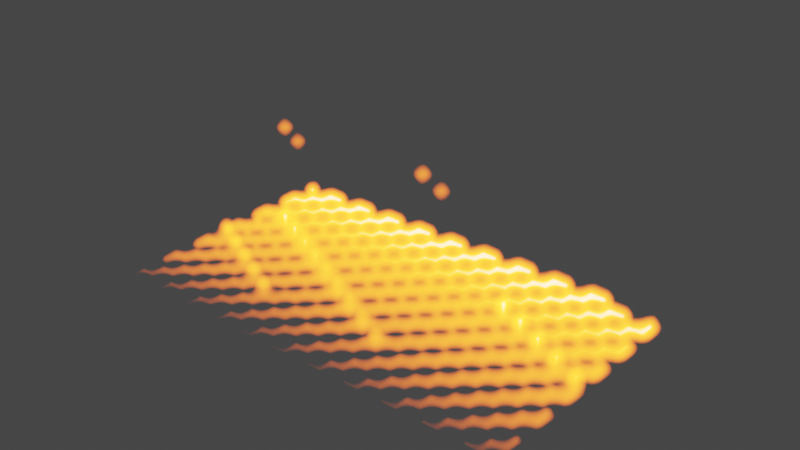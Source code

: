 # Source: Explosion4.blend  (saved by Blender 2.83.18; exported with 4.5.12 LTS)
import bpy
from mathutils import Matrix  # noqa: F401  (used for matrix-valued properties, if any)

bpy.ops.wm.read_factory_settings(use_empty=True)
scene = bpy.context.scene
scene.name = 'Scene'

# ---- collections
col_collection = bpy.data.collections.new('Collection'); scene.collection.children.link(col_collection)

# ---- materials (node trees are filled in below, after node groups)
mat_material = bpy.data.materials.new('Material')
mat_smoke_domain_material = bpy.data.materials.new('Smoke Domain Material')

# ---- material node trees
mat_material.use_nodes = True; mat_material.node_tree.nodes.clear()
_N = mat_material.node_tree.nodes; _L = mat_material.node_tree.links
n0 = _N.new('ShaderNodeOutputMaterial'); n0.name = 'Material Output'; n0.location = (300, 300)
n1 = _N.new('ShaderNodeBsdfDiffuse'); n1.name = 'Diffuse BSDF'; n1.location = (10, 300)
n1.inputs[0].default_value = (0.2176, 0.09269, 0.02486, 1.0)
n1.inputs[1].default_value = 0.5
_L.new(n1.outputs[0], n0.inputs[0])
n0.is_active_output = True
mat_smoke_domain_material.use_nodes = True; mat_smoke_domain_material.node_tree.nodes.clear()
_N = mat_smoke_domain_material.node_tree.nodes; _L = mat_smoke_domain_material.node_tree.links
n0 = _N.new('ShaderNodeAttribute'); n0.name = 'Attribute'; n0.location = (-1341, -348)
n1 = _N.new('ShaderNodeAttribute'); n1.name = 'Attribute.001'; n1.location = (209, -74)
n1.attribute_name = 'heat'
n2 = _N.new('ShaderNodeOutputMaterial'); n2.name = 'Material Output'; n2.location = (1268, 180)
n3 = _N.new('ShaderNodeVolumeInfo'); n3.name = 'Volume Info'; n3.location = (5, 352)
n4 = _N.new('ShaderNodeValToRGB'); n4.name = 'ColorRamp.001'; n4.location = (226, 519)
n4.color_ramp.interpolation = 'EASE'
while len(n4.color_ramp.elements) > 1: n4.color_ramp.elements.remove(n4.color_ramp.elements[-1])
n4.color_ramp.elements[0].position = 0.03627; n4.color_ramp.elements[0].color = (0.03976, 0.03976, 0.03976, 1.0)
_e = n4.color_ramp.elements.new(0.3549); _e.color = (0.1488, 0.09916, 0.05992, 1.0)
_e = n4.color_ramp.elements.new(0.7668); _e.color = (0.8595, 0.7093, 0.5076, 1.0)
n5 = _N.new('ShaderNodeVolumePrincipled'); n5.name = 'Principled Volume'; n5.location = (919, 314)
n5.inputs[3].default_value = ''
n5.inputs[6].default_value = 10.0
n6 = _N.new('ShaderNodeMath'); n6.name = 'Math'; n6.location = (572, 282)
n6.operation = 'MULTIPLY'
n6.inputs[1].default_value = 90.0
n6.inputs[2].default_value = 0.0
n7 = _N.new('ShaderNodeValToRGB'); n7.name = 'ColorRamp'; n7.location = (221, 247)
while len(n7.color_ramp.elements) > 1: n7.color_ramp.elements.remove(n7.color_ramp.elements[-1])
n7.color_ramp.elements[0].position = 0.2202; n7.color_ramp.elements[0].color = (0.0, 0.0, 0.0, 1.0)
_e = n7.color_ramp.elements.new(0.7383); _e.color = (1.0, 1.0, 1.0, 1.0)
n8 = _N.new('ShaderNodeValToRGB'); n8.name = 'ColorRamp.002'; n8.location = (492, -25)
while len(n8.color_ramp.elements) > 1: n8.color_ramp.elements.remove(n8.color_ramp.elements[-1])
n8.color_ramp.elements[0].position = 0.2165; n8.color_ramp.elements[0].color = (0.0, 0.0, 0.0, 1.0)
_e = n8.color_ramp.elements.new(0.6775); _e.color = (0.9659, 0.1235, 0.0, 1.0)
_e = n8.color_ramp.elements.new(0.7921); _e.color = (0.9829, 0.4002, 0.005011, 1.0)
_e = n8.color_ramp.elements.new(0.9171); _e.color = (1.0, 0.8558, 0.4992, 1.0)
_L.new(n5.outputs[0], n2.inputs[1])
_L.new(n3.outputs[1], n7.inputs[0])
_L.new(n7.outputs[0], n6.inputs[0])
_L.new(n6.outputs[0], n5.inputs[2])
_L.new(n3.outputs[1], n4.inputs[0])
_L.new(n1.outputs[0], n8.inputs[0])
_L.new(n8.outputs[0], n5.inputs[7])
_L.new(n4.outputs[0], n5.inputs[0])
n2.is_active_output = True

# ---- world
world_world = bpy.data.worlds.new('World'); scene.world = world_world
world_world.use_nodes = True; world_world.node_tree.nodes.clear()
_N = world_world.node_tree.nodes; _L = world_world.node_tree.links
n0 = _N.new('ShaderNodeOutputWorld'); n0.name = 'World Output'; n0.location = (329, 298)
n1 = _N.new('ShaderNodeBackground'); n1.name = 'Background'; n1.location = (5, 298)
n1.inputs[0].default_value = (0.05088, 0.05088, 0.05088, 1.0)
_L.new(n1.outputs[0], n0.inputs[0])
n0.is_active_output = True
world_world.color = (0.05088, 0.05088, 0.05088)
world_world.use_sun_shadow = False
world_world.sun_shadow_jitter_overblur = 0.0

# ---- cameras
cam_camera_001 = bpy.data.cameras.new('Camera.001')
cam_camera_001.clip_end = 100.0
cam_camera_001.lens = 35.0
cam_camera_001.ortho_scale = 7.314

# ---- lights
light_sun = bpy.data.lights.new('Sun', 'SUN')
light_sun.transmission_factor = 0.0
light_sun.shadow_soft_size = 0.125
light_sun_001 = bpy.data.lights.new('Sun.001', 'SUN')
light_sun_001.color = (0.2046, 0.4557, 1.0)
light_sun_001.transmission_factor = 0.0
light_sun_001.shadow_soft_size = 0.125

# ---- meshes
me_plane = bpy.data.meshes.new('Plane')
me_plane.from_pydata([(-1.0, -1.0, 0.0), (1.0, -1.0, 0.0), (-1.0, 1.0, 0.0), (1.0, 1.0, 0.0)], [], [(0, 1, 3, 2)])
_uv = me_plane.uv_layers.new(name='UVMap')
_uv.uv.foreach_set('vector', [0.0, 0.0, 1.0, 0.0, 1.0, 1.0, 0.0, 1.0])
me_plane.materials.append(mat_material)
me_plane.use_remesh_fix_poles = True
me_plane.use_remesh_preserve_attributes = False
me_plane.use_mirror_vertex_groups = False
me_plane.update()
me_icosphere = bpy.data.meshes.new('Icosphere')
me_icosphere.from_pydata([(0.0, 0.0, -1.0), (0.7236, -0.5257, -0.4472), (-0.2764, -0.8506, -0.4472), (-0.8944, 0.0, -0.4472), (-0.2764, 0.8506, -0.4472), (0.7236, 0.5257, -0.4472), (0.2764, -0.8506, 0.4472), (-0.7236, -0.5257, 0.4472), (-0.7236, 0.5257, 0.4472), (0.2764, 0.8506, 0.4472), (0.8944, 0.0, 0.4472), (0.0, 0.0, 1.0), (-0.1625, -0.5, -0.8507), (0.4253, -0.309, -0.8507), (0.2629, -0.809, -0.5257), (0.8506, 0.0, -0.5257), (0.4253, 0.309, -0.8507), (-0.5257, 0.0, -0.8507), (-0.6882, -0.5, -0.5257), (-0.1625, 0.5, -0.8507), (-0.6882, 0.5, -0.5257), (0.2629, 0.809, -0.5257), (0.9511, -0.309, 0.0), (0.9511, 0.309, 0.0), (0.0, -1.0, 0.0), (0.5878, -0.809, 0.0), (-0.9511, -0.309, 0.0), (-0.5878, -0.809, 0.0), (-0.5878, 0.809, 0.0), (-0.9511, 0.309, 0.0), (0.5878, 0.809, 0.0), (0.0, 1.0, 0.0), (0.6882, -0.5, 0.5257), (-0.2629, -0.809, 0.5257), (-0.8506, 0.0, 0.5257), (-0.2629, 0.809, 0.5257), (0.6882, 0.5, 0.5257), (0.1625, -0.5, 0.8507), (0.5257, 0.0, 0.8507), (-0.4253, -0.309, 0.8507), (-0.4253, 0.309, 0.8507), (0.1625, 0.5, 0.8507)], [], [(0, 13, 12), (1, 13, 15), (0, 12, 17), (0, 17, 19), (0, 19, 16), (1, 15, 22), (2, 14, 24), (3, 18, 26), (4, 20, 28), (5, 21, 30), (1, 22, 25), (2, 24, 27), (3, 26, 29), (4, 28, 31), (5, 30, 23), (6, 32, 37), (7, 33, 39), (8, 34, 40), (9, 35, 41), (10, 36, 38), (38, 41, 11), (38, 36, 41), (36, 9, 41), (41, 40, 11), (41, 35, 40), (35, 8, 40), (40, 39, 11), (40, 34, 39), (34, 7, 39), (39, 37, 11), (39, 33, 37), (33, 6, 37), (37, 38, 11), (37, 32, 38), (32, 10, 38), (23, 36, 10), (23, 30, 36), (30, 9, 36), (31, 35, 9), (31, 28, 35), (28, 8, 35), (29, 34, 8), (29, 26, 34), (26, 7, 34), (27, 33, 7), (27, 24, 33), (24, 6, 33), (25, 32, 6), (25, 22, 32), (22, 10, 32), (30, 31, 9), (30, 21, 31), (21, 4, 31), (28, 29, 8), (28, 20, 29), (20, 3, 29), (26, 27, 7), (26, 18, 27), (18, 2, 27), (24, 25, 6), (24, 14, 25), (14, 1, 25), (22, 23, 10), (22, 15, 23), (15, 5, 23), (16, 21, 5), (16, 19, 21), (19, 4, 21), (19, 20, 4), (19, 17, 20), (17, 3, 20), (17, 18, 3), (17, 12, 18), (12, 2, 18), (15, 16, 5), (15, 13, 16), (13, 0, 16), (12, 14, 2), (12, 13, 14), (13, 1, 14)])
_uv = me_icosphere.uv_layers.new(name='UVMap')
_uv.uv.foreach_set('vector', [0.8182, 0.0, 0.7727, 0.07873, 0.8636, 0.07873, 0.7273, 0.1575, 0.6818, 0.07873, 0.6364, 0.1575, 0.09091, 0.0, 0.04545, 0.07873, 0.1364, 0.07873, 0.2727, 0.0, 0.2273, 0.07873, 0.3182, 0.07873, 0.4545, 0.0, 0.4091, 0.07873, 0.5, 0.07873, 0.7273, 0.1575, 0.6364, 0.1575, 0.6818, 0.2362, 0.9091, 0.1575, 0.8182, 0.1575, 0.8636, 0.2362, 0.1818, 0.1575, 0.09091, 0.1575, 0.1364, 0.2362, 0.3636, 0.1575, 0.2727, 0.1575, 0.3182, 0.2362, 0.5455, 0.1575, 0.4545, 0.1575, 0.5, 0.2362, 0.7273, 0.1575, 0.6818, 0.2362, 0.7727, 0.2362, 0.9091, 0.1575, 0.8636, 0.2362, 0.9545, 0.2362, 0.1818, 0.1575, 0.1364, 0.2362, 0.2273, 0.2362, 0.3636, 0.1575, 0.3182, 0.2362, 0.4091, 0.2362, 0.5455, 0.1575, 0.5, 0.2362, 0.5909, 0.2362, 0.8182, 0.3149, 0.7273, 0.3149, 0.7727, 0.3937, 1.0, 0.3149, 0.9091, 0.3149, 0.9545, 0.3937, 0.2727, 0.3149, 0.1818, 0.3149, 0.2273, 0.3937, 0.4545, 0.3149, 0.3636, 0.3149, 0.4091, 0.3937, 0.6364, 0.3149, 0.5455, 0.3149, 0.5909, 0.3937, 0.5909, 0.3937, 0.5, 0.3937, 0.5455, 0.4724, 0.5909, 0.3937, 0.5455, 0.3149, 0.5, 0.3937, 0.5455, 0.3149, 0.4545, 0.3149, 0.5, 0.3937, 0.4091, 0.3937, 0.3182, 0.3937, 0.3636, 0.4724, 0.4091, 0.3937, 0.3636, 0.3149, 0.3182, 0.3937, 0.3636, 0.3149, 0.2727, 0.3149, 0.3182, 0.3937, 0.2273, 0.3937, 0.1364, 0.3937, 0.1818, 0.4724, 0.2273, 0.3937, 0.1818, 0.3149, 0.1364, 0.3937, 0.1818, 0.3149, 0.09091, 0.3149, 0.1364, 0.3937, 0.9545, 0.3937, 0.8636, 0.3937, 0.9091, 0.4724, 0.9545, 0.3937, 0.9091, 0.3149, 0.8636, 0.3937, 0.9091, 0.3149, 0.8182, 0.3149, 0.8636, 0.3937, 0.7727, 0.3937, 0.6818, 0.3937, 0.7273, 0.4724, 0.7727, 0.3937, 0.7273, 0.3149, 0.6818, 0.3937, 0.7273, 0.3149, 0.6364, 0.3149, 0.6818, 0.3937, 0.5909, 0.2362, 0.5455, 0.3149, 0.6364, 0.3149, 0.5909, 0.2362, 0.5, 0.2362, 0.5455, 0.3149, 0.5, 0.2362, 0.4545, 0.3149, 0.5455, 0.3149, 0.4091, 0.2362, 0.3636, 0.3149, 0.4545, 0.3149, 0.4091, 0.2362, 0.3182, 0.2362, 0.3636, 0.3149, 0.3182, 0.2362, 0.2727, 0.3149, 0.3636, 0.3149, 0.2273, 0.2362, 0.1818, 0.3149, 0.2727, 0.3149, 0.2273, 0.2362, 0.1364, 0.2362, 0.1818, 0.3149, 0.1364, 0.2362, 0.09091, 0.3149, 0.1818, 0.3149, 0.9545, 0.2362, 0.9091, 0.3149, 1.0, 0.3149, 0.9545, 0.2362, 0.8636, 0.2362, 0.9091, 0.3149, 0.8636, 0.2362, 0.8182, 0.3149, 0.9091, 0.3149, 0.7727, 0.2362, 0.7273, 0.3149, 0.8182, 0.3149, 0.7727, 0.2362, 0.6818, 0.2362, 0.7273, 0.3149, 0.6818, 0.2362, 0.6364, 0.3149, 0.7273, 0.3149, 0.5, 0.2362, 0.4091, 0.2362, 0.4545, 0.3149, 0.5, 0.2362, 0.4545, 0.1575, 0.4091, 0.2362, 0.4545, 0.1575, 0.3636, 0.1575, 0.4091, 0.2362, 0.3182, 0.2362, 0.2273, 0.2362, 0.2727, 0.3149, 0.3182, 0.2362, 0.2727, 0.1575, 0.2273, 0.2362, 0.2727, 0.1575, 0.1818, 0.1575, 0.2273, 0.2362, 0.1364, 0.2362, 0.04545, 0.2362, 0.09091, 0.3149, 0.1364, 0.2362, 0.09091, 0.1575, 0.04545, 0.2362, 0.09091, 0.1575, 0.0, 0.1575, 0.04545, 0.2362, 0.8636, 0.2362, 0.7727, 0.2362, 0.8182, 0.3149, 0.8636, 0.2362, 0.8182, 0.1575, 0.7727, 0.2362, 0.8182, 0.1575, 0.7273, 0.1575, 0.7727, 0.2362, 0.6818, 0.2362, 0.5909, 0.2362, 0.6364, 0.3149, 0.6818, 0.2362, 0.6364, 0.1575, 0.5909, 0.2362, 0.6364, 0.1575, 0.5455, 0.1575, 0.5909, 0.2362, 0.5, 0.07873, 0.4545, 0.1575, 0.5455, 0.1575, 0.5, 0.07873, 0.4091, 0.07873, 0.4545, 0.1575, 0.4091, 0.07873, 0.3636, 0.1575, 0.4545, 0.1575, 0.3182, 0.07873, 0.2727, 0.1575, 0.3636, 0.1575, 0.3182, 0.07873, 0.2273, 0.07873, 0.2727, 0.1575, 0.2273, 0.07873, 0.1818, 0.1575, 0.2727, 0.1575, 0.1364, 0.07873, 0.09091, 0.1575, 0.1818, 0.1575, 0.1364, 0.07873, 0.04545, 0.07873, 0.09091, 0.1575, 0.04545, 0.07873, 0.0, 0.1575, 0.09091, 0.1575, 0.6364, 0.1575, 0.5909, 0.07873, 0.5455, 0.1575, 0.6364, 0.1575, 0.6818, 0.07873, 0.5909, 0.07873, 0.6818, 0.07873, 0.6364, 0.0, 0.5909, 0.07873, 0.8636, 0.07873, 0.8182, 0.1575, 0.9091, 0.1575, 0.8636, 0.07873, 0.7727, 0.07873, 0.8182, 0.1575, 0.7727, 0.07873, 0.7273, 0.1575, 0.8182, 0.1575])
me_icosphere.use_remesh_fix_poles = True
me_icosphere.use_remesh_preserve_attributes = False
me_icosphere.use_mirror_vertex_groups = False
me_icosphere.update()
me_plane_001 = bpy.data.meshes.new('Plane.001')
me_plane_001.from_pydata([(-1.0, -1.0, 1.061), (1.0, -1.0, 1.061), (-1.0, 1.0, 1.061), (1.0, 1.0, 1.061)], [], [(0, 1, 3, 2)])
_uv = me_plane_001.uv_layers.new(name='UVMap')
_uv.uv.foreach_set('vector', [0.0, 0.0, 1.0, 0.0, 1.0, 1.0, 0.0, 1.0])
me_plane_001.use_remesh_fix_poles = True
me_plane_001.use_remesh_preserve_attributes = False
me_plane_001.use_mirror_vertex_groups = False
me_plane_001.update()
me_cube_001 = bpy.data.meshes.new('Cube.001')
me_cube_001.from_pydata([(-1.0, -1.0, -1.0), (-1.0, -1.0, 1.0), (-1.0, 1.0, -1.0), (-1.0, 1.0, 1.0), (1.0, -1.0, -1.0), (1.0, -1.0, 1.0), (1.0, 1.0, -1.0), (1.0, 1.0, 1.0)], [], [(0, 1, 3, 2), (2, 3, 7, 6), (6, 7, 5, 4), (4, 5, 1, 0), (2, 6, 4, 0), (7, 3, 1, 5)])
_uv = me_cube_001.uv_layers.new(name='UVMap')
_uv.uv.foreach_set('vector', [0.375, 0.0, 0.625, 0.0, 0.625, 0.25, 0.375, 0.25, 0.375, 0.25, 0.625, 0.25, 0.625, 0.5, 0.375, 0.5, 0.375, 0.5, 0.625, 0.5, 0.625, 0.75, 0.375, 0.75, 0.375, 0.75, 0.625, 0.75, 0.625, 1.0, 0.375, 1.0, 0.125, 0.5, 0.375, 0.5, 0.375, 0.75, 0.125, 0.75, 0.625, 0.5, 0.875, 0.5, 0.875, 0.75, 0.625, 0.75])
me_cube_001.materials.append(mat_smoke_domain_material)
me_cube_001.use_remesh_fix_poles = True
me_cube_001.use_remesh_preserve_attributes = False
me_cube_001.use_mirror_vertex_groups = False
me_cube_001.update()
me_plane_003 = bpy.data.meshes.new('Plane.003')
me_plane_003.from_pydata([(-1.0, -1.0, 1.061), (1.0, -1.0, 1.061), (-1.0, 1.0, 1.061), (1.0, 1.0, 1.061)], [], [(0, 1, 3, 2)])
_uv = me_plane_003.uv_layers.new(name='UVMap')
_uv.uv.foreach_set('vector', [0.0, 0.0, 1.0, 0.0, 1.0, 1.0, 0.0, 1.0])
me_plane_003.use_remesh_fix_poles = True
me_plane_003.use_remesh_preserve_attributes = False
me_plane_003.use_mirror_vertex_groups = False
me_plane_003.update()
me_cylinder = bpy.data.meshes.new('Cylinder')
me_cylinder.from_pydata([(0.0, 1.0, -1.0), (-3.952e-07, 0.003258, 18.71), (0.1951, 0.9808, -1.0), (0.0006355, 0.003196, 18.71), (0.3827, 0.9239, -1.0), (0.001247, 0.00301, 18.71), (0.5556, 0.8315, -1.0), (0.00181, 0.002709, 18.71), (0.7071, 0.7071, -1.0), (0.002304, 0.002304, 18.71), (0.8315, 0.5556, -1.0), (0.002709, 0.00181, 18.71), (0.9239, 0.3827, -1.0), (0.00301, 0.001247, 18.71), (0.9808, 0.1951, -1.0), (0.003196, 0.0006356, 18.71), (1.0, 7.55e-08, -1.0), (0.003258, -2.046e-07, 18.71), (0.9808, -0.1951, -1.0), (0.003196, -0.0006356, 18.71), (0.9239, -0.3827, -1.0), (0.00301, -0.001247, 18.71), (0.8315, -0.5556, -1.0), (0.002709, -0.00181, 18.71), (0.7071, -0.7071, -1.0), (0.002304, -0.002304, 18.71), (0.5556, -0.8315, -1.0), (0.00181, -0.002709, 18.71), (0.3827, -0.9239, -1.0), (0.001247, -0.00301, 18.71), (0.1951, -0.9808, -1.0), (0.0006358, -0.003196, 18.71), (-3.258e-07, -1.0, -1.0), (4.618e-08, -0.003258, 18.71), (-0.1951, -0.9808, -1.0), (-0.0006356, -0.003196, 18.71), (-0.3827, -0.9239, -1.0), (-0.001247, -0.00301, 18.71), (-0.5556, -0.8315, -1.0), (-0.00181, -0.002709, 18.71), (-0.7071, -0.7071, -1.0), (-0.002304, -0.002304, 18.71), (-0.8315, -0.5556, -1.0), (-0.002709, -0.00181, 18.71), (-0.9239, -0.3827, -1.0), (-0.00301, -0.001247, 18.71), (-0.9808, -0.1951, -1.0), (-0.003196, -0.0006356, 18.71), (-1.0, 9.656e-07, -1.0), (-0.003258, 9.693e-08, 18.71), (-0.9808, 0.1951, -1.0), (-0.003196, 0.0006357, 18.71), (-0.9239, 0.3827, -1.0), (-0.00301, 0.001247, 18.71), (-0.8315, 0.5556, -1.0), (-0.002709, 0.00181, 18.71), (-0.7071, 0.7071, -1.0), (-0.002304, 0.002304, 18.71), (-0.5556, 0.8315, -1.0), (-0.00181, 0.002709, 18.71), (-0.3827, 0.9239, -1.0), (-0.001247, 0.00301, 18.71), (-0.1951, 0.9808, -1.0), (-0.0006351, 0.003196, 18.71), (0.1951, 0.9808, 1.0), (0.0, 1.0, 1.0), (0.3827, 0.9239, 1.0), (0.5556, 0.8315, 1.0), (0.7071, 0.7071, 1.0), (0.8315, 0.5556, 1.0), (0.9239, 0.3827, 1.0), (0.9808, 0.1951, 1.0), (1.0, 7.55e-08, 1.0), (0.9808, -0.1951, 1.0), (0.9239, -0.3827, 1.0), (0.8315, -0.5556, 1.0), (0.7071, -0.7071, 1.0), (0.5556, -0.8315, 1.0), (0.3827, -0.9239, 1.0), (0.1951, -0.9808, 1.0), (-3.258e-07, -1.0, 1.0), (-0.1951, -0.9808, 1.0), (-0.3827, -0.9239, 1.0), (-0.5556, -0.8315, 1.0), (-0.7071, -0.7071, 1.0), (-0.8315, -0.5556, 1.0), (-0.9239, -0.3827, 1.0), (-0.9808, -0.1951, 1.0), (-1.0, 9.656e-07, 1.0), (-0.9808, 0.1951, 1.0), (-0.9239, 0.3827, 1.0), (-0.8315, 0.5556, 1.0), (-0.7071, 0.7071, 1.0), (-0.5556, 0.8315, 1.0), (-0.3827, 0.9239, 1.0), (-0.1951, 0.9808, 1.0), (0.09493, 0.4772, 3.933), (-1.96e-07, 0.4866, 3.933), (0.1862, 0.4495, 3.933), (0.2703, 0.4046, 3.933), (0.3441, 0.3441, 3.933), (0.4046, 0.2703, 3.933), (0.4495, 0.1862, 3.933), (0.4772, 0.09493, 3.933), (0.4866, -3.301e-09, 3.933), (0.4772, -0.09492, 3.933), (0.4495, -0.1862, 3.933), (0.4046, -0.2703, 3.933), (0.3441, -0.3441, 3.933), (0.2703, -0.4046, 3.933), (0.1862, -0.4495, 3.933), (0.09492, -0.4772, 3.933), (-1.682e-07, -0.4866, 3.933), (-0.09493, -0.4772, 3.933), (-0.1862, -0.4495, 3.933), (-0.2703, -0.4046, 3.933), (-0.3441, -0.3441, 3.933), (-0.4046, -0.2703, 3.933), (-0.4495, -0.1862, 3.933), (-0.4772, -0.09492, 3.933), (-0.4866, 4.966e-07, 3.933), (-0.4772, 0.09493, 3.933), (-0.4495, 0.1862, 3.933), (-0.4046, 0.2703, 3.933), (-0.3441, 0.3441, 3.933), (-0.2703, 0.4046, 3.933), (-0.1862, 0.4495, 3.933), (-0.09492, 0.4772, 3.933), (0.0615, 0.3092, 9.392), (-2.429e-07, 0.3152, 9.392), (0.1206, 0.2912, 9.392), (0.1751, 0.2621, 9.392), (0.2229, 0.2229, 9.392), (0.2621, 0.1751, 9.392), (0.2912, 0.1206, 9.392), (0.3092, 0.0615, 9.392), (0.3152, -5.141e-08, 9.392), (0.3092, -0.0615, 9.392), (0.2912, -0.1206, 9.392), (0.2621, -0.1751, 9.392), (0.2229, -0.2229, 9.392), (0.1751, -0.2621, 9.392), (0.1206, -0.2912, 9.392), (0.0615, -0.3092, 9.392), (-1.073e-07, -0.3152, 9.392), (-0.0615, -0.3092, 9.392), (-0.1206, -0.2912, 9.392), (-0.1751, -0.2621, 9.392), (-0.2229, -0.2229, 9.392), (-0.2621, -0.1751, 9.392), (-0.2912, -0.1206, 9.392), (-0.3092, -0.0615, 9.392), (-0.3152, 3.254e-07, 9.392), (-0.3092, 0.0615, 9.392), (-0.2912, 0.1206, 9.392), (-0.2621, 0.1751, 9.392), (-0.2229, 0.2229, 9.392), (-0.1751, 0.2621, 9.392), (-0.1206, 0.2912, 9.392), (-0.0615, 0.3092, 9.392), (0.02884, 0.145, 13.25), (-3.206e-07, 0.1478, 13.25), (0.05657, 0.1366, 13.25), (0.08212, 0.1229, 13.25), (0.1045, 0.1045, 13.25), (0.1229, 0.08212, 13.25), (0.1366, 0.05657, 13.25), (0.145, 0.02884, 13.25), (0.1478, -1.116e-07, 13.25), (0.145, -0.02884, 13.25), (0.1366, -0.05657, 13.25), (0.1229, -0.08212, 13.25), (0.1045, -0.1045, 13.25), (0.08212, -0.1229, 13.25), (0.05657, -0.1366, 13.25), (0.02884, -0.145, 13.25), (-9.552e-09, -0.1478, 13.25), (-0.02884, -0.145, 13.25), (-0.05657, -0.1366, 13.25), (-0.08212, -0.1229, 13.25), (-0.1045, -0.1045, 13.25), (-0.1229, -0.08212, 13.25), (-0.1366, -0.05657, 13.25), (-0.145, -0.02884, 13.25), (-0.1478, 1.581e-07, 13.25), (-0.145, 0.02884, 13.25), (-0.1366, 0.05657, 13.25), (-0.1229, 0.08212, 13.25), (-0.1045, 0.1045, 13.25), (-0.08212, 0.1229, 13.25), (-0.05657, 0.1366, 13.25), (-0.02884, 0.145, 13.25)], [], [(0, 65, 64, 2), (2, 64, 66, 4), (4, 66, 67, 6), (6, 67, 68, 8), (8, 68, 69, 10), (10, 69, 70, 12), (12, 70, 71, 14), (14, 71, 72, 16), (16, 72, 73, 18), (18, 73, 74, 20), (20, 74, 75, 22), (22, 75, 76, 24), (24, 76, 77, 26), (26, 77, 78, 28), (28, 78, 79, 30), (30, 79, 80, 32), (32, 80, 81, 34), (34, 81, 82, 36), (36, 82, 83, 38), (38, 83, 84, 40), (40, 84, 85, 42), (42, 85, 86, 44), (44, 86, 87, 46), (46, 87, 88, 48), (48, 88, 89, 50), (50, 89, 90, 52), (52, 90, 91, 54), (54, 91, 92, 56), (56, 92, 93, 58), (58, 93, 94, 60), (3, 1, 63, 61, 59, 57, 55, 53, 51, 49, 47, 45, 43, 41, 39, 37, 35, 33, 31, 29, 27, 25, 23, 21, 19, 17, 15, 13, 11, 9, 7, 5), (60, 94, 95, 62), (62, 95, 65, 0), (0, 2, 4, 6, 8, 10, 12, 14, 16, 18, 20, 22, 24, 26, 28, 30, 32, 34, 36, 38, 40, 42, 44, 46, 48, 50, 52, 54, 56, 58, 60, 62), (97, 96, 64, 65), (96, 98, 66, 64), (98, 99, 67, 66), (99, 100, 68, 67), (100, 101, 69, 68), (101, 102, 70, 69), (102, 103, 71, 70), (103, 104, 72, 71), (104, 105, 73, 72), (105, 106, 74, 73), (106, 107, 75, 74), (107, 108, 76, 75), (108, 109, 77, 76), (109, 110, 78, 77), (110, 111, 79, 78), (111, 112, 80, 79), (112, 113, 81, 80), (113, 114, 82, 81), (114, 115, 83, 82), (115, 116, 84, 83), (116, 117, 85, 84), (117, 118, 86, 85), (118, 119, 87, 86), (119, 120, 88, 87), (120, 121, 89, 88), (121, 122, 90, 89), (122, 123, 91, 90), (123, 124, 92, 91), (124, 125, 93, 92), (125, 126, 94, 93), (126, 127, 95, 94), (127, 97, 65, 95), (129, 128, 96, 97), (128, 130, 98, 96), (130, 131, 99, 98), (131, 132, 100, 99), (132, 133, 101, 100), (133, 134, 102, 101), (134, 135, 103, 102), (135, 136, 104, 103), (136, 137, 105, 104), (137, 138, 106, 105), (138, 139, 107, 106), (139, 140, 108, 107), (140, 141, 109, 108), (141, 142, 110, 109), (142, 143, 111, 110), (143, 144, 112, 111), (144, 145, 113, 112), (145, 146, 114, 113), (146, 147, 115, 114), (147, 148, 116, 115), (148, 149, 117, 116), (149, 150, 118, 117), (150, 151, 119, 118), (151, 152, 120, 119), (152, 153, 121, 120), (153, 154, 122, 121), (154, 155, 123, 122), (155, 156, 124, 123), (156, 157, 125, 124), (157, 158, 126, 125), (158, 159, 127, 126), (159, 129, 97, 127), (161, 160, 128, 129), (160, 162, 130, 128), (162, 163, 131, 130), (163, 164, 132, 131), (164, 165, 133, 132), (165, 166, 134, 133), (166, 167, 135, 134), (167, 168, 136, 135), (168, 169, 137, 136), (169, 170, 138, 137), (170, 171, 139, 138), (171, 172, 140, 139), (172, 173, 141, 140), (173, 174, 142, 141), (174, 175, 143, 142), (175, 176, 144, 143), (176, 177, 145, 144), (177, 178, 146, 145), (178, 179, 147, 146), (179, 180, 148, 147), (180, 181, 149, 148), (181, 182, 150, 149), (182, 183, 151, 150), (183, 184, 152, 151), (184, 185, 153, 152), (185, 186, 154, 153), (186, 187, 155, 154), (187, 188, 156, 155), (188, 189, 157, 156), (189, 190, 158, 157), (190, 191, 159, 158), (191, 161, 129, 159), (1, 3, 160, 161), (3, 5, 162, 160), (5, 7, 163, 162), (7, 9, 164, 163), (9, 11, 165, 164), (11, 13, 166, 165), (13, 15, 167, 166), (15, 17, 168, 167), (17, 19, 169, 168), (19, 21, 170, 169), (21, 23, 171, 170), (23, 25, 172, 171), (25, 27, 173, 172), (27, 29, 174, 173), (29, 31, 175, 174), (31, 33, 176, 175), (33, 35, 177, 176), (35, 37, 178, 177), (37, 39, 179, 178), (39, 41, 180, 179), (41, 43, 181, 180), (43, 45, 182, 181), (45, 47, 183, 182), (47, 49, 184, 183), (49, 51, 185, 184), (51, 53, 186, 185), (53, 55, 187, 186), (55, 57, 188, 187), (57, 59, 189, 188), (59, 61, 190, 189), (61, 63, 191, 190), (63, 1, 161, 191)])
_uv = me_cylinder.uv_layers.new(name='UVMap')
_uv.uv.foreach_set('vector', [1.0, 0.5, 1.0, 1.0, 0.9688, 1.0, 0.9688, 0.5, 0.9688, 0.5, 0.9688, 1.0, 0.9375, 1.0, 0.9375, 0.5, 0.9375, 0.5, 0.9375, 1.0, 0.9062, 1.0, 0.9062, 0.5, 0.9062, 0.5, 0.9062, 1.0, 0.875, 1.0, 0.875, 0.5, 0.875, 0.5, 0.875, 1.0, 0.8438, 1.0, 0.8438, 0.5, 0.8438, 0.5, 0.8438, 1.0, 0.8125, 1.0, 0.8125, 0.5, 0.8125, 0.5, 0.8125, 1.0, 0.7812, 1.0, 0.7812, 0.5, 0.7812, 0.5, 0.7812, 1.0, 0.75, 1.0, 0.75, 0.5, 0.75, 0.5, 0.75, 1.0, 0.7188, 1.0, 0.7188, 0.5, 0.7188, 0.5, 0.7188, 1.0, 0.6875, 1.0, 0.6875, 0.5, 0.6875, 0.5, 0.6875, 1.0, 0.6562, 1.0, 0.6562, 0.5, 0.6562, 0.5, 0.6562, 1.0, 0.625, 1.0, 0.625, 0.5, 0.625, 0.5, 0.625, 1.0, 0.5938, 1.0, 0.5938, 0.5, 0.5938, 0.5, 0.5938, 1.0, 0.5625, 1.0, 0.5625, 0.5, 0.5625, 0.5, 0.5625, 1.0, 0.5312, 1.0, 0.5312, 0.5, 0.5312, 0.5, 0.5312, 1.0, 0.5, 1.0, 0.5, 0.5, 0.5, 0.5, 0.5, 1.0, 0.4688, 1.0, 0.4688, 0.5, 0.4688, 0.5, 0.4688, 1.0, 0.4375, 1.0, 0.4375, 0.5, 0.4375, 0.5, 0.4375, 1.0, 0.4062, 1.0, 0.4062, 0.5, 0.4062, 0.5, 0.4062, 1.0, 0.375, 1.0, 0.375, 0.5, 0.375, 0.5, 0.375, 1.0, 0.3438, 1.0, 0.3438, 0.5, 0.3438, 0.5, 0.3438, 1.0, 0.3125, 1.0, 0.3125, 0.5, 0.3125, 0.5, 0.3125, 1.0, 0.2812, 1.0, 0.2812, 0.5, 0.2812, 0.5, 0.2812, 1.0, 0.25, 1.0, 0.25, 0.5, 0.25, 0.5, 0.25, 1.0, 0.2188, 1.0, 0.2188, 0.5, 0.2188, 0.5, 0.2188, 1.0, 0.1875, 1.0, 0.1875, 0.5, 0.1875, 0.5, 0.1875, 1.0, 0.1562, 1.0, 0.1562, 0.5, 0.1562, 0.5, 0.1562, 1.0, 0.125, 1.0, 0.125, 0.5, 0.125, 0.5, 0.125, 1.0, 0.09375, 1.0, 0.09375, 0.5, 0.09375, 0.5, 0.09375, 1.0, 0.0625, 1.0, 0.0625, 0.5, 0.2502, 0.2508, 0.25, 0.2508, 0.2498, 0.2508, 0.2497, 0.2507, 0.2496, 0.2507, 0.2494, 0.2506, 0.2493, 0.2504, 0.2493, 0.2503, 0.2492, 0.2502, 0.2492, 0.25, 0.2492, 0.2498, 0.2493, 0.2497, 0.2493, 0.2496, 0.2494, 0.2494, 0.2496, 0.2493, 0.2497, 0.2493, 0.2498, 0.2492, 0.25, 0.2492, 0.2502, 0.2492, 0.2503, 0.2493, 0.2504, 0.2493, 0.2506, 0.2494, 0.2507, 0.2496, 0.2507, 0.2497, 0.2508, 0.2498, 0.2508, 0.25, 0.2508, 0.2502, 0.2507, 0.2503, 0.2507, 0.2504, 0.2506, 0.2506, 0.2504, 0.2507, 0.2503, 0.2507, 0.0625, 0.5, 0.0625, 1.0, 0.03125, 1.0, 0.03125, 0.5, 0.03125, 0.5, 0.03125, 1.0, 0.0, 1.0, 0.0, 0.5, 0.75, 0.49, 0.7968, 0.4854, 0.8418, 0.4717, 0.8833, 0.4496, 0.9197, 0.4197, 0.9496, 0.3833, 0.9717, 0.3418, 0.9854, 0.2968, 0.99, 0.25, 0.9854, 0.2032, 0.9717, 0.1582, 0.9496, 0.1167, 0.9197, 0.08029, 0.8833, 0.05045, 0.8418, 0.02827, 0.7968, 0.01461, 0.75, 0.01, 0.7032, 0.01461, 0.6582, 0.02827, 0.6167, 0.05045, 0.5803, 0.08029, 0.5504, 0.1167, 0.5283, 0.1582, 0.5146, 0.2032, 0.51, 0.25, 0.5146, 0.2968, 0.5283, 0.3418, 0.5504, 0.3833, 0.5803, 0.4197, 0.6167, 0.4496, 0.6582, 0.4717, 0.7032, 0.4854, 0.25, 0.3668, 0.2728, 0.3645, 0.2968, 0.4854, 0.25, 0.49, 0.2728, 0.3645, 0.2947, 0.3579, 0.3418, 0.4717, 0.2968, 0.4854, 0.2947, 0.3579, 0.3149, 0.3471, 0.3833, 0.4496, 0.3418, 0.4717, 0.3149, 0.3471, 0.3326, 0.3326, 0.4197, 0.4197, 0.3833, 0.4496, 0.3326, 0.3326, 0.3471, 0.3149, 0.4496, 0.3833, 0.4197, 0.4197, 0.3471, 0.3149, 0.3579, 0.2947, 0.4717, 0.3418, 0.4496, 0.3833, 0.3579, 0.2947, 0.3645, 0.2728, 0.4854, 0.2968, 0.4717, 0.3418, 0.3645, 0.2728, 0.3668, 0.25, 0.49, 0.25, 0.4854, 0.2968, 0.3668, 0.25, 0.3645, 0.2272, 0.4854, 0.2032, 0.49, 0.25, 0.3645, 0.2272, 0.3579, 0.2053, 0.4717, 0.1582, 0.4854, 0.2032, 0.3579, 0.2053, 0.3471, 0.1851, 0.4496, 0.1167, 0.4717, 0.1582, 0.3471, 0.1851, 0.3326, 0.1674, 0.4197, 0.08029, 0.4496, 0.1167, 0.3326, 0.1674, 0.3149, 0.1529, 0.3833, 0.05045, 0.4197, 0.08029, 0.3149, 0.1529, 0.2947, 0.1421, 0.3418, 0.02827, 0.3833, 0.05045, 0.2947, 0.1421, 0.2728, 0.1355, 0.2968, 0.01461, 0.3418, 0.02827, 0.2728, 0.1355, 0.25, 0.1332, 0.25, 0.01, 0.2968, 0.01461, 0.25, 0.1332, 0.2272, 0.1355, 0.2032, 0.01461, 0.25, 0.01, 0.2272, 0.1355, 0.2053, 0.1421, 0.1582, 0.02827, 0.2032, 0.01461, 0.2053, 0.1421, 0.1851, 0.1529, 0.1167, 0.05045, 0.1582, 0.02827, 0.1851, 0.1529, 0.1674, 0.1674, 0.08029, 0.08029, 0.1167, 0.05045, 0.1674, 0.1674, 0.1529, 0.1851, 0.05045, 0.1167, 0.08029, 0.08029, 0.1529, 0.1851, 0.1421, 0.2053, 0.02827, 0.1582, 0.05045, 0.1167, 0.1421, 0.2053, 0.1355, 0.2272, 0.01461, 0.2032, 0.02827, 0.1582, 0.1355, 0.2272, 0.1332, 0.25, 0.01, 0.25, 0.01461, 0.2032, 0.1332, 0.25, 0.1355, 0.2728, 0.01461, 0.2968, 0.01, 0.25, 0.1355, 0.2728, 0.1421, 0.2947, 0.02827, 0.3418, 0.01461, 0.2968, 0.1421, 0.2947, 0.1529, 0.3149, 0.05045, 0.3833, 0.02827, 0.3418, 0.1529, 0.3149, 0.1674, 0.3326, 0.08029, 0.4197, 0.05045, 0.3833, 0.1674, 0.3326, 0.1851, 0.3471, 0.1167, 0.4496, 0.08029, 0.4197, 0.1851, 0.3471, 0.2053, 0.3579, 0.1582, 0.4717, 0.1167, 0.4496, 0.2053, 0.3579, 0.2272, 0.3645, 0.2032, 0.4854, 0.1582, 0.4717, 0.2272, 0.3645, 0.25, 0.3668, 0.25, 0.49, 0.2032, 0.4854, 0.25, 0.3257, 0.2648, 0.3242, 0.2728, 0.3645, 0.25, 0.3668, 0.2648, 0.3242, 0.279, 0.3199, 0.2947, 0.3579, 0.2728, 0.3645, 0.279, 0.3199, 0.292, 0.3129, 0.3149, 0.3471, 0.2947, 0.3579, 0.292, 0.3129, 0.3035, 0.3035, 0.3326, 0.3326, 0.3149, 0.3471, 0.3035, 0.3035, 0.3129, 0.292, 0.3471, 0.3149, 0.3326, 0.3326, 0.3129, 0.292, 0.3199, 0.279, 0.3579, 0.2947, 0.3471, 0.3149, 0.3199, 0.279, 0.3242, 0.2648, 0.3645, 0.2728, 0.3579, 0.2947, 0.3242, 0.2648, 0.3257, 0.25, 0.3668, 0.25, 0.3645, 0.2728, 0.3257, 0.25, 0.3242, 0.2352, 0.3645, 0.2272, 0.3668, 0.25, 0.3242, 0.2352, 0.3199, 0.221, 0.3579, 0.2053, 0.3645, 0.2272, 0.3199, 0.221, 0.3129, 0.208, 0.3471, 0.1851, 0.3579, 0.2053, 0.3129, 0.208, 0.3035, 0.1965, 0.3326, 0.1674, 0.3471, 0.1851, 0.3035, 0.1965, 0.292, 0.1871, 0.3149, 0.1529, 0.3326, 0.1674, 0.292, 0.1871, 0.279, 0.1801, 0.2947, 0.1421, 0.3149, 0.1529, 0.279, 0.1801, 0.2648, 0.1758, 0.2728, 0.1355, 0.2947, 0.1421, 0.2648, 0.1758, 0.25, 0.1743, 0.25, 0.1332, 0.2728, 0.1355, 0.25, 0.1743, 0.2352, 0.1758, 0.2272, 0.1355, 0.25, 0.1332, 0.2352, 0.1758, 0.221, 0.1801, 0.2053, 0.1421, 0.2272, 0.1355, 0.221, 0.1801, 0.208, 0.1871, 0.1851, 0.1529, 0.2053, 0.1421, 0.208, 0.1871, 0.1965, 0.1965, 0.1674, 0.1674, 0.1851, 0.1529, 0.1965, 0.1965, 0.1871, 0.208, 0.1529, 0.1851, 0.1674, 0.1674, 0.1871, 0.208, 0.1801, 0.221, 0.1421, 0.2053, 0.1529, 0.1851, 0.1801, 0.221, 0.1758, 0.2352, 0.1355, 0.2272, 0.1421, 0.2053, 0.1758, 0.2352, 0.1743, 0.25, 0.1332, 0.25, 0.1355, 0.2272, 0.1743, 0.25, 0.1758, 0.2648, 0.1355, 0.2728, 0.1332, 0.25, 0.1758, 0.2648, 0.1801, 0.279, 0.1421, 0.2947, 0.1355, 0.2728, 0.1801, 0.279, 0.1871, 0.292, 0.1529, 0.3149, 0.1421, 0.2947, 0.1871, 0.292, 0.1965, 0.3035, 0.1674, 0.3326, 0.1529, 0.3149, 0.1965, 0.3035, 0.208, 0.3129, 0.1851, 0.3471, 0.1674, 0.3326, 0.208, 0.3129, 0.221, 0.3199, 0.2053, 0.3579, 0.1851, 0.3471, 0.221, 0.3199, 0.2352, 0.3242, 0.2272, 0.3645, 0.2053, 0.3579, 0.2352, 0.3242, 0.25, 0.3257, 0.25, 0.3668, 0.2272, 0.3645, 0.25, 0.2855, 0.2569, 0.2848, 0.2648, 0.3242, 0.25, 0.3257, 0.2569, 0.2848, 0.2636, 0.2828, 0.279, 0.3199, 0.2648, 0.3242, 0.2636, 0.2828, 0.2697, 0.2795, 0.292, 0.3129, 0.279, 0.3199, 0.2697, 0.2795, 0.2751, 0.2751, 0.3035, 0.3035, 0.292, 0.3129, 0.2751, 0.2751, 0.2795, 0.2697, 0.3129, 0.292, 0.3035, 0.3035, 0.2795, 0.2697, 0.2828, 0.2636, 0.3199, 0.279, 0.3129, 0.292, 0.2828, 0.2636, 0.2848, 0.2569, 0.3242, 0.2648, 0.3199, 0.279, 0.2848, 0.2569, 0.2855, 0.25, 0.3257, 0.25, 0.3242, 0.2648, 0.2855, 0.25, 0.2848, 0.2431, 0.3242, 0.2352, 0.3257, 0.25, 0.2848, 0.2431, 0.2828, 0.2364, 0.3199, 0.221, 0.3242, 0.2352, 0.2828, 0.2364, 0.2795, 0.2303, 0.3129, 0.208, 0.3199, 0.221, 0.2795, 0.2303, 0.2751, 0.2249, 0.3035, 0.1965, 0.3129, 0.208, 0.2751, 0.2249, 0.2697, 0.2205, 0.292, 0.1871, 0.3035, 0.1965, 0.2697, 0.2205, 0.2636, 0.2172, 0.279, 0.1801, 0.292, 0.1871, 0.2636, 0.2172, 0.2569, 0.2152, 0.2648, 0.1758, 0.279, 0.1801, 0.2569, 0.2152, 0.25, 0.2145, 0.25, 0.1743, 0.2648, 0.1758, 0.25, 0.2145, 0.2431, 0.2152, 0.2352, 0.1758, 0.25, 0.1743, 0.2431, 0.2152, 0.2364, 0.2172, 0.221, 0.1801, 0.2352, 0.1758, 0.2364, 0.2172, 0.2303, 0.2205, 0.208, 0.1871, 0.221, 0.1801, 0.2303, 0.2205, 0.2249, 0.2249, 0.1965, 0.1965, 0.208, 0.1871, 0.2249, 0.2249, 0.2205, 0.2303, 0.1871, 0.208, 0.1965, 0.1965, 0.2205, 0.2303, 0.2172, 0.2364, 0.1801, 0.221, 0.1871, 0.208, 0.2172, 0.2364, 0.2152, 0.2431, 0.1758, 0.2352, 0.1801, 0.221, 0.2152, 0.2431, 0.2145, 0.25, 0.1743, 0.25, 0.1758, 0.2352, 0.2145, 0.25, 0.2152, 0.2569, 0.1758, 0.2648, 0.1743, 0.25, 0.2152, 0.2569, 0.2172, 0.2636, 0.1801, 0.279, 0.1758, 0.2648, 0.2172, 0.2636, 0.2205, 0.2697, 0.1871, 0.292, 0.1801, 0.279, 0.2205, 0.2697, 0.2249, 0.2751, 0.1965, 0.3035, 0.1871, 0.292, 0.2249, 0.2751, 0.2303, 0.2795, 0.208, 0.3129, 0.1965, 0.3035, 0.2303, 0.2795, 0.2364, 0.2828, 0.221, 0.3199, 0.208, 0.3129, 0.2364, 0.2828, 0.2431, 0.2848, 0.2352, 0.3242, 0.221, 0.3199, 0.2431, 0.2848, 0.25, 0.2855, 0.25, 0.3257, 0.2352, 0.3242, 0.25, 0.2508, 0.2502, 0.2508, 0.2569, 0.2848, 0.25, 0.2855, 0.2502, 0.2508, 0.2503, 0.2507, 0.2636, 0.2828, 0.2569, 0.2848, 0.2503, 0.2507, 0.2504, 0.2507, 0.2697, 0.2795, 0.2636, 0.2828, 0.2504, 0.2507, 0.2506, 0.2506, 0.2751, 0.2751, 0.2697, 0.2795, 0.2506, 0.2506, 0.2507, 0.2504, 0.2795, 0.2697, 0.2751, 0.2751, 0.2507, 0.2504, 0.2507, 0.2503, 0.2828, 0.2636, 0.2795, 0.2697, 0.2507, 0.2503, 0.2508, 0.2502, 0.2848, 0.2569, 0.2828, 0.2636, 0.2508, 0.2502, 0.2508, 0.25, 0.2855, 0.25, 0.2848, 0.2569, 0.2508, 0.25, 0.2508, 0.2498, 0.2848, 0.2431, 0.2855, 0.25, 0.2508, 0.2498, 0.2507, 0.2497, 0.2828, 0.2364, 0.2848, 0.2431, 0.2507, 0.2497, 0.2507, 0.2496, 0.2795, 0.2303, 0.2828, 0.2364, 0.2507, 0.2496, 0.2506, 0.2494, 0.2751, 0.2249, 0.2795, 0.2303, 0.2506, 0.2494, 0.2504, 0.2493, 0.2697, 0.2205, 0.2751, 0.2249, 0.2504, 0.2493, 0.2503, 0.2493, 0.2636, 0.2172, 0.2697, 0.2205, 0.2503, 0.2493, 0.2502, 0.2492, 0.2569, 0.2152, 0.2636, 0.2172, 0.2502, 0.2492, 0.25, 0.2492, 0.25, 0.2145, 0.2569, 0.2152, 0.25, 0.2492, 0.2498, 0.2492, 0.2431, 0.2152, 0.25, 0.2145, 0.2498, 0.2492, 0.2497, 0.2493, 0.2364, 0.2172, 0.2431, 0.2152, 0.2497, 0.2493, 0.2496, 0.2493, 0.2303, 0.2205, 0.2364, 0.2172, 0.2496, 0.2493, 0.2494, 0.2494, 0.2249, 0.2249, 0.2303, 0.2205, 0.2494, 0.2494, 0.2493, 0.2496, 0.2205, 0.2303, 0.2249, 0.2249, 0.2493, 0.2496, 0.2493, 0.2497, 0.2172, 0.2364, 0.2205, 0.2303, 0.2493, 0.2497, 0.2492, 0.2498, 0.2152, 0.2431, 0.2172, 0.2364, 0.2492, 0.2498, 0.2492, 0.25, 0.2145, 0.25, 0.2152, 0.2431, 0.2492, 0.25, 0.2492, 0.2502, 0.2152, 0.2569, 0.2145, 0.25, 0.2492, 0.2502, 0.2493, 0.2503, 0.2172, 0.2636, 0.2152, 0.2569, 0.2493, 0.2503, 0.2493, 0.2504, 0.2205, 0.2697, 0.2172, 0.2636, 0.2493, 0.2504, 0.2494, 0.2506, 0.2249, 0.2751, 0.2205, 0.2697, 0.2494, 0.2506, 0.2496, 0.2507, 0.2303, 0.2795, 0.2249, 0.2751, 0.2496, 0.2507, 0.2497, 0.2507, 0.2364, 0.2828, 0.2303, 0.2795, 0.2497, 0.2507, 0.2498, 0.2508, 0.2431, 0.2848, 0.2364, 0.2828, 0.2498, 0.2508, 0.25, 0.2508, 0.25, 0.2855, 0.2431, 0.2848])
me_cylinder.use_remesh_fix_poles = True
me_cylinder.use_remesh_preserve_attributes = False
me_cylinder.use_mirror_vertex_groups = False
me_cylinder.update()
me_plane_002 = bpy.data.meshes.new('Plane.002')
me_plane_002.from_pydata([(-1.0, -1.0, 1.061), (1.0, -1.0, 1.061), (-1.0, 1.0, 1.061), (1.0, 1.0, 1.061)], [], [(0, 1, 3, 2)])
_uv = me_plane_002.uv_layers.new(name='UVMap')
_uv.uv.foreach_set('vector', [0.0, 0.0, 1.0, 0.0, 1.0, 1.0, 0.0, 1.0])
me_plane_002.use_remesh_fix_poles = True
me_plane_002.use_remesh_preserve_attributes = False
me_plane_002.use_mirror_vertex_groups = False
me_plane_002.update()

# ---- curves / text
cu_beziercircle = bpy.data.curves.new('BezierCircle', 'CURVE')
cu_beziercircle.dimensions = '3D'
_sp = cu_beziercircle.splines.new('BEZIER'); _sp.bezier_points.add(3)
_sp.bezier_points.foreach_set('co', [-1.0, 0.0, 0.0, 0.0, 1.0, 0.0, 1.0, 0.0, 0.0, 0.0, -1.0, 0.0])
_sp.bezier_points.foreach_set('handle_left', [-1.0, -0.5521, 0.0, -0.5521, 1.0, 0.0, 1.0, 0.5521, 0.0, 0.5521, -1.0, 0.0])
_sp.bezier_points.foreach_set('handle_right', [-1.0, 0.5521, 0.0, 0.5521, 1.0, 0.0, 1.0, -0.5521, 0.0, -0.5521, -1.0, 0.0])
for _p, _l, _r in zip(_sp.bezier_points, ['AUTO', 'AUTO', 'AUTO', 'AUTO'], ['AUTO', 'AUTO', 'AUTO', 'AUTO']): _p.handle_left_type = _l; _p.handle_right_type = _r
_sp.order_u = 0
_sp.order_v = 0
_sp.use_cyclic_u = True
cu_beziercircle.use_path = True
cu_beziercircle.use_path_clamp = True
cu_beziercircle.fill_mode = 'FULL'

# ---- objects
ob_plane = bpy.data.objects.new('Plane', me_plane)
ob_bomb_icosphere = bpy.data.objects.new('Bomb_Icosphere', me_icosphere)
ob_bomb_plane1 = bpy.data.objects.new('Bomb_Plane1', me_plane_001)
ob_smoke_domain = bpy.data.objects.new('Smoke Domain', me_cube_001)
ob_bomb_plane2 = bpy.data.objects.new('Bomb_Plane2', me_plane_003)
ob_sunwhite = bpy.data.objects.new('SunWhite', light_sun)
ob_sunblue = bpy.data.objects.new('SunBlue', light_sun_001)
ob_cylinder = bpy.data.objects.new('Cylinder', me_cylinder)
ob_camera = bpy.data.objects.new('Camera', cam_camera_001)
ob_camera_empty = bpy.data.objects.new('Camera_Empty', None)
ob_camerapath = bpy.data.objects.new('CameraPath', cu_beziercircle)
ob_cameratarget_empty = bpy.data.objects.new('CameraTarget_Empty', None)
ob_bomb_plane3 = bpy.data.objects.new('Bomb_Plane3', me_plane_002)

# ---- transforms, parenting, visibility, modifiers, constraints
ob_plane.location = (0.0, 0.0, -0.02413)
ob_plane.scale = (15.66, 11.15, 8.216)
ob_plane.visible_camera = False
ob_plane.lineart.crease_threshold = 0.0
_m = ob_plane.modifiers.new('Collision', 'COLLISION')
ob_bomb_icosphere.location = (0.0, 0.0, 0.08607)
ob_bomb_icosphere.scale = (0.07059, 0.07059, 0.07059)
ob_bomb_icosphere.hide_render = True
ob_bomb_icosphere.display_type = 'WIRE'
ob_bomb_icosphere.lineart.crease_threshold = 0.0
_m = ob_bomb_icosphere.modifiers.new('ParticleSettings', 'PARTICLE_SYSTEM')
_m = ob_bomb_icosphere.modifiers.new('Fluid', 'FLUID')
_m.fluid_type = 'FLOW'
ob_bomb_plane1.location = (0.0, 0.0, 0.08607)
ob_bomb_plane1.rotation_euler = (-0.0, 1.571, -0.0)
ob_bomb_plane1.scale = (0.06737, 0.06737, 0.06737)
ob_bomb_plane1.hide_render = True
ob_bomb_plane1.lineart.crease_threshold = 0.0
_m = ob_bomb_plane1.modifiers.new('ParticleSettings', 'PARTICLE_SYSTEM')
_m = ob_bomb_plane1.modifiers.new('Fluid', 'FLUID')
_m.fluid_type = 'FLOW'
ob_smoke_domain.location = (0.0, 0.0, 7.187)
ob_smoke_domain.scale = (15.22, 10.54, -7.448)
ob_smoke_domain.display_type = 'WIRE'
ob_smoke_domain.lineart.crease_threshold = 0.0
_m = ob_smoke_domain.modifiers.new('Fluid', 'FLUID')
_m.fluid_type = 'DOMAIN'
ob_bomb_plane2.location = (0.0, 0.0, 0.08607)
ob_bomb_plane2.rotation_euler = (-0.0, -1.571, -0.0)
ob_bomb_plane2.scale = (0.06737, 0.06737, 0.06737)
ob_bomb_plane2.hide_render = True
ob_bomb_plane2.lineart.crease_threshold = 0.0
_m = ob_bomb_plane2.modifiers.new('ParticleSettings', 'PARTICLE_SYSTEM')
_m = ob_bomb_plane2.modifiers.new('Fluid', 'FLUID')
_m.fluid_type = 'FLOW'
ob_sunwhite.location = (4.971, 22.76, 13.13)
ob_sunwhite.rotation_euler = (1.135, 0.299, -3.494)
ob_sunwhite.lineart.crease_threshold = 0.0
ob_sunblue.location = (14.61, -18.24, 20.32)
ob_sunblue.rotation_euler = (6.507, -1.034, -4.343)
ob_sunblue.lineart.crease_threshold = 0.0
ob_cylinder.location = (0.0, 0.0, -0.03134)
ob_cylinder.scale = (5.196, 5.171, 0.02182)
ob_cylinder.hide_render = True
ob_cylinder.visible_camera = False
ob_cylinder.lineart.crease_threshold = 0.0
_m = ob_cylinder.modifiers.new('Fluid', 'FLUID')
_m.fluid_type = 'FLOW'
ob_camera.parent = ob_camera_empty
ob_camera.matrix_parent_inverse = Matrix(((0.7455, -0.0, 0.0, -0.0), (-0.0, 0.7455, -0.0, 0.0), (0.0, -0.0, 0.7455, -0.0), (-0.0, 0.0, -0.0, 1.0)))
ob_camera.location = (0.0, 0.0, 0.0)
ob_camera.rotation_euler = (1.442, 1.364e-08, -1.318)
ob_camera.scale = (-1.0, -1.0, -1.0)
ob_camera.lock_rotations_4d = False
ob_camera.empty_display_type = 'ARROWS'
ob_camera.color = (0.0, 0.0, 0.0, 0.0)
ob_camera.display_type = 'WIRE'
ob_camera.lineart.crease_threshold = 0.0
_c = ob_camera.constraints.new('TRACK_TO'); _c.name = 'Track To'
_c.target = ob_cameratarget_empty
ob_camera_empty.location = (0.0, 1.323, 0.0635)
ob_camera_empty.scale = (1.341, 1.341, 1.341)
ob_camera_empty.empty_display_type = 'CUBE'
ob_camera_empty.lineart.crease_threshold = 0.0
_c = ob_camera_empty.constraints.new('FOLLOW_PATH'); _c.name = 'Follow Path'
_c.target = ob_camerapath
_c.offset_factor = 0.1905
_c.forward_axis = 'FORWARD_X'
_c.use_curve_follow = True
_c.use_fixed_location = True
ob_camerapath.location = (0.0, 0.0, 0.5797)
ob_camerapath.scale = (-5.566, -5.566, -5.566)
ob_camerapath.lineart.crease_threshold = 0.0
ob_cameratarget_empty.location = (0.0, 0.0, 3.475)
ob_cameratarget_empty.scale = (0.6407, 0.6407, 0.6407)
ob_cameratarget_empty.empty_display_type = 'SPHERE'
ob_cameratarget_empty.lineart.crease_threshold = 0.0
ob_bomb_plane3.location = (0.0, 0.0, 0.08607)
ob_bomb_plane3.rotation_euler = (1.571, 1.571, -0.0)
ob_bomb_plane3.scale = (0.06737, 0.06737, 0.06737)
ob_bomb_plane3.hide_render = True
ob_bomb_plane3.lineart.crease_threshold = 0.0
_m = ob_bomb_plane3.modifiers.new('ParticleSettings', 'PARTICLE_SYSTEM')
_m = ob_bomb_plane3.modifiers.new('Fluid', 'FLUID')
_m.fluid_type = 'FLOW'

# ---- collection membership
col_collection.objects.link(ob_plane)
col_collection.objects.link(ob_bomb_icosphere)
col_collection.objects.link(ob_bomb_plane1)
col_collection.objects.link(ob_smoke_domain)
col_collection.objects.link(ob_bomb_plane2)
col_collection.objects.link(ob_sunwhite)
col_collection.objects.link(ob_sunblue)
col_collection.objects.link(ob_cylinder)
col_collection.objects.link(ob_camera)
col_collection.objects.link(ob_camera_empty)
col_collection.objects.link(ob_camerapath)
col_collection.objects.link(ob_cameratarget_empty)
col_collection.objects.link(ob_bomb_plane3)

# ---- scene / render settings (as saved in the file)
scene.frame_start = 1; scene.frame_end = 150; scene.frame_set(63)
scene.render.engine = 'CYCLES'
scene.render.film_transparent = True
scene.render.use_border = True
scene.cycles.use_denoising = False
scene.cycles.samples = 256
scene.cycles.sampling_pattern = 'TABULATED_SOBOL'
scene.cycles.use_light_tree = False
scene.cycles.volume_step_rate = 0.6
scene.view_settings.view_transform = 'Filmic'
bpy.context.view_layer.update()

# ---- added for rendering (the .blend has no active camera): camera
cam_auto = bpy.data.cameras.new('AutoCamera')
cam_auto.lens = 50.0
cam_auto.sensor_width = 36.0
cam_auto.clip_end = 1000.0
ob_auto_camera = bpy.data.objects.new('AutoCamera', cam_auto)
scene.collection.objects.link(ob_auto_camera)
ob_auto_camera.location = (39.9289, -47.9147, 36.7674)
ob_auto_camera.rotation_euler = (1.09748, -7.21219e-08, 0.694738)
scene.camera = ob_auto_camera
bpy.context.view_layer.update()
